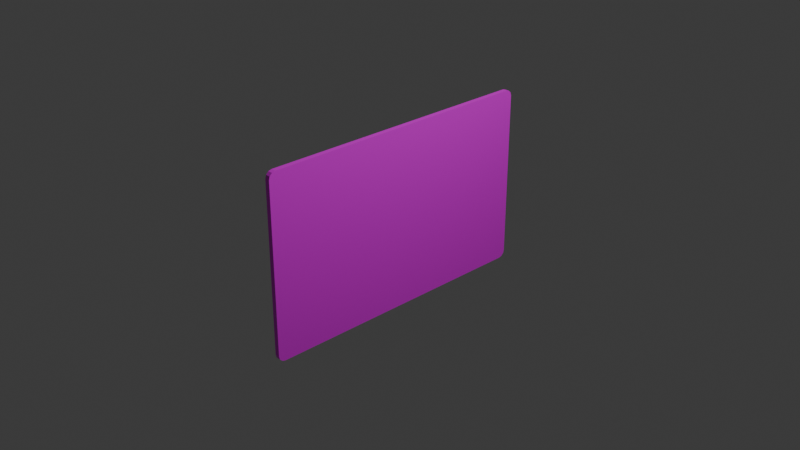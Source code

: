 # Source: card.blend  (saved by Blender 4.3.34; exported with 4.5.12 LTS)
import bpy
from mathutils import Matrix  # noqa: F401  (used for matrix-valued properties, if any)

bpy.ops.wm.read_factory_settings(use_empty=True)
scene = bpy.context.scene
scene.name = 'Scene'

# ---- collections
col_collection = bpy.data.collections.new('Collection'); scene.collection.children.link(col_collection)

# ---- images (referenced by path relative to the original .blend; pixels are not part of the script)
import os
ASSET_DIR = os.environ.get("B2B_ASSET_DIR", "")  # directory of the original .blend (textures are referenced by path, not embedded)
HERE = os.path.dirname(os.path.abspath(__file__))  # packed textures are extracted next to this script under _unpacked/

def load_image(name, relpath, width, height, colorspace="sRGB"):
    """Load a texture the original file referenced (path relative to the .blend, or extracted next to this script)."""
    p = next((c for c in (os.path.join(HERE, relpath), os.path.join(ASSET_DIR, relpath)) if relpath and os.path.exists(c)), "")
    if p:
        img = bpy.data.images.load(p, check_existing=True)
        img.name = name
    else:  # same state as the original file: an image datablock whose file is absent (Cycles renders it pink)
        img = bpy.data.images.new(name, width, height)
        img.source = "FILE"
        img.filepath = "//" + (relpath or name)
    img.colorspace_settings.name = colorspace
    return img
img_tmp_front_png = load_image('tmp_front.png', 'images/tmp_front.png', 1024, 1024, 'sRGB')
img_tmp_back_png = load_image('tmp_back.png', 'images/tmp_back.png', 1024, 1024, 'sRGB')

# ---- materials (node trees are filled in below, after node groups)
mat_front = bpy.data.materials.new('front')
mat_back = bpy.data.materials.new('back')

# ---- material node trees
mat_front.use_nodes = True; mat_front.node_tree.nodes.clear()
_N = mat_front.node_tree.nodes; _L = mat_front.node_tree.links
n0 = _N.new('ShaderNodeBsdfPrincipled'); n0.name = 'Principled BSDF'; n0.location = (10, 300)
n1 = _N.new('ShaderNodeOutputMaterial'); n1.name = 'Material Output'; n1.location = (300, 300)
n2 = _N.new('ShaderNodeTexImage'); n2.name = 'Image Texture'; n2.location = (-280, 275)
n2.image = img_tmp_front_png
_L.new(n0.outputs[0], n1.inputs[0])
_L.new(n2.outputs[0], n0.inputs[0])
n1.is_active_output = True
mat_back.use_nodes = True; mat_back.node_tree.nodes.clear()
_N = mat_back.node_tree.nodes; _L = mat_back.node_tree.links
n0 = _N.new('ShaderNodeBsdfPrincipled'); n0.name = 'Principled BSDF'; n0.location = (10, 300)
n1 = _N.new('ShaderNodeOutputMaterial'); n1.name = 'Material Output'; n1.location = (300, 300)
n2 = _N.new('ShaderNodeTexImage'); n2.name = 'Image Texture'; n2.location = (-280, 275)
n2.image = img_tmp_back_png
_L.new(n0.outputs[0], n1.inputs[0])
_L.new(n2.outputs[0], n0.inputs[0])
n1.is_active_output = True

# ---- world
world_world = bpy.data.worlds.new('World'); scene.world = world_world
world_world.use_nodes = True; world_world.node_tree.nodes.clear()
_N = world_world.node_tree.nodes; _L = world_world.node_tree.links
n0 = _N.new('ShaderNodeOutputWorld'); n0.name = 'World Output'; n0.location = (300, 300)
n1 = _N.new('ShaderNodeBackground'); n1.name = 'Background'; n1.location = (10, 300)
n1.inputs[0].default_value = (0.05088, 0.05088, 0.05088, 1.0)
_L.new(n1.outputs[0], n0.inputs[0])
n0.is_active_output = True
world_world.color = (0.05088, 0.05088, 0.05088)
world_world.sun_shadow_jitter_overblur = 0.0

# ---- cameras
cam_camera = bpy.data.cameras.new('Camera')
cam_camera.clip_end = 100.0
cam_camera.ortho_scale = 7.314

# ---- lights
light_light = bpy.data.lights.new('Light', 'POINT')
light_light.energy = 1000.0
light_light.shadow_soft_size = 0.1

# ---- meshes
me_shape_card = bpy.data.meshes.new('shape_card')
me_shape_card.from_pydata([(0.02634, 1.534, -1.0), (0.02634, 1.609, -0.9249), (0.02634, 1.571, -0.9899), (0.02634, 1.599, -0.9625), (0.02634, 1.609, 0.9249), (0.02634, 1.534, 1.0), (0.02634, 1.599, 0.9625), (0.02634, 1.571, 0.9899), (0.02634, -1.609, -0.9249), (0.02634, -1.534, -1.0), (0.02634, -1.599, -0.9625), (0.02634, -1.571, -0.9899), (0.02634, -1.534, 1.0), (0.02634, -1.609, 0.9249), (0.02634, -1.571, 0.9899), (0.02634, -1.599, 0.9625), (-0.02634, 1.609, -0.9249), (-0.02634, 1.534, -1.0), (-0.02634, 1.599, -0.9625), (-0.02634, 1.571, -0.9899), (-0.02634, 1.534, 1.0), (-0.02634, 1.609, 0.9249), (-0.02634, 1.571, 0.9899), (-0.02634, 1.599, 0.9625), (-0.02634, -1.534, -1.0), (-0.02634, -1.609, -0.9249), (-0.02634, -1.571, -0.9899), (-0.02634, -1.599, -0.9625), (-0.02634, -1.609, 0.9249), (-0.02634, -1.534, 1.0), (-0.02634, -1.599, 0.9625), (-0.02634, -1.571, 0.9899)], [], [(16, 21, 4, 1), (24, 26, 27, 25, 28, 30, 31, 29, 20, 22, 23, 21, 16, 18, 19, 17), (29, 12, 5, 20), (0, 2, 3, 1, 4, 6, 7, 5, 12, 14, 15, 13, 8, 10, 11, 9), (8, 13, 28, 25), (24, 9, 11, 26), (26, 11, 10, 27), (27, 10, 8, 25), (12, 29, 31, 14), (14, 31, 30, 15), (15, 30, 28, 13), (0, 17, 19, 2), (2, 19, 18, 3), (3, 18, 16, 1), (20, 5, 7, 22), (22, 7, 6, 23), (23, 6, 4, 21), (9, 24, 17, 0)])
me_shape_card.polygons.foreach_set('material_index', [0, 1, 0, 0, 0, 0, 0, 0, 0, 0, 0, 0, 0, 0, 0, 0, 0, 0])
_uv = me_shape_card.uv_layers.new(name='UVMap')
_uv.uv.foreach_set('vector', [0.2168, 0.793, 0.7916, 0.7899, 0.7918, 0.8164, 0.2169, 0.8195, 0.9506, 0.2062, 0.9616, 0.2092, 0.9697, 0.2173, 0.9726, 0.2283, 0.9726, 0.7717, 0.9697, 0.7827, 0.9616, 0.7908, 0.9506, 0.7938, 0.04946, 0.7938, 0.03844, 0.7908, 0.03037, 0.7827, 0.02741, 0.7717, 0.02741, 0.2283, 0.03037, 0.2173, 0.03844, 0.2092, 0.04946, 0.2062, 0.9809, 0.7889, 0.981, 0.8154, 0.02767, 0.8205, 0.02758, 0.794, 0.949, 0.2073, 0.96, 0.2102, 0.968, 0.2183, 0.9709, 0.2293, 0.9709, 0.7707, 0.968, 0.7817, 0.96, 0.7898, 0.949, 0.7927, 0.05101, 0.7927, 0.04002, 0.7898, 0.03198, 0.7817, 0.02903, 0.7707, 0.02903, 0.2293, 0.03198, 0.2183, 0.04002, 0.2102, 0.05101, 0.2073, 0.7874, 0.1895, 0.2126, 0.1893, 0.2126, 0.2056, 0.7874, 0.2059, 0.02332, 0.2056, 0.02336, 0.1892, 0.01169, 0.1892, 0.01166, 0.2056, 0.01166, 0.2056, 0.01169, 0.1892, 0.003157, 0.1892, 0.003122, 0.2055, 0.7991, 0.2059, 0.7991, 0.1895, 0.7874, 0.1895, 0.7874, 0.2059, 0.981, 0.8154, 0.9809, 0.7889, 0.9925, 0.7889, 0.9926, 0.8154, 0.01169, 0.1892, 0.01166, 0.2056, 0.003122, 0.2055, 0.003157, 0.1892, 0.2009, 0.1893, 0.2009, 0.2056, 0.2126, 0.2056, 0.2126, 0.1893, 0.9767, 0.1895, 0.9766, 0.2059, 0.9883, 0.2059, 0.9883, 0.1896, 0.9883, 0.1896, 0.9883, 0.2059, 0.9968, 0.2059, 0.9969, 0.1896, 0.2052, 0.8196, 0.2051, 0.793, 0.2168, 0.793, 0.2169, 0.8195, 0.02758, 0.794, 0.02767, 0.8205, 0.01601, 0.8206, 0.01591, 0.794, 0.01591, 0.794, 0.01601, 0.8206, 0.007472, 0.8206, 0.007374, 0.7941, 0.8033, 0.7899, 0.8034, 0.8164, 0.7918, 0.8164, 0.7916, 0.7899, 0.02336, 0.1892, 0.02332, 0.2056, 0.9766, 0.2059, 0.9767, 0.1895])
me_shape_card.materials.append(mat_front)
me_shape_card.materials.append(mat_back)
me_shape_card.update()

# ---- objects
ob_light = bpy.data.objects.new('Light', light_light)
ob_camera = bpy.data.objects.new('Camera', cam_camera)
ob_mesh_card = bpy.data.objects.new('mesh_card', me_shape_card)

# ---- transforms, parenting, visibility, modifiers, constraints
ob_light.location = (4.076, 1.005, 5.904)
ob_light.rotation_euler = (0.6503, 0.05522, 1.866)
ob_light.lock_rotations_4d = False
ob_light.empty_display_type = 'ARROWS'
ob_light.color = (0.0, 0.0, 0.0, 0.0)
ob_light.lineart.crease_threshold = 0.0
ob_camera.location = (7.359, -6.926, 4.958)
ob_camera.rotation_euler = (1.109, 0.0, 0.8149)
ob_camera.lock_rotations_4d = False
ob_camera.empty_display_type = 'ARROWS'
ob_camera.color = (0.0, 0.0, 0.0, 0.0)
ob_camera.display_type = 'WIRE'
ob_camera.lineart.crease_threshold = 0.0
ob_mesh_card.location = (0.0, 0.0, 0.0)

# ---- collection membership
col_collection.objects.link(ob_light)
col_collection.objects.link(ob_camera)
col_collection.objects.link(ob_mesh_card)

# ---- scene / render settings (as saved in the file)
scene.camera = ob_camera
scene.frame_start = 1; scene.frame_end = 250; scene.frame_set(1)
scene.render.engine = 'BLENDER_EEVEE_NEXT'
bpy.context.view_layer.update()
